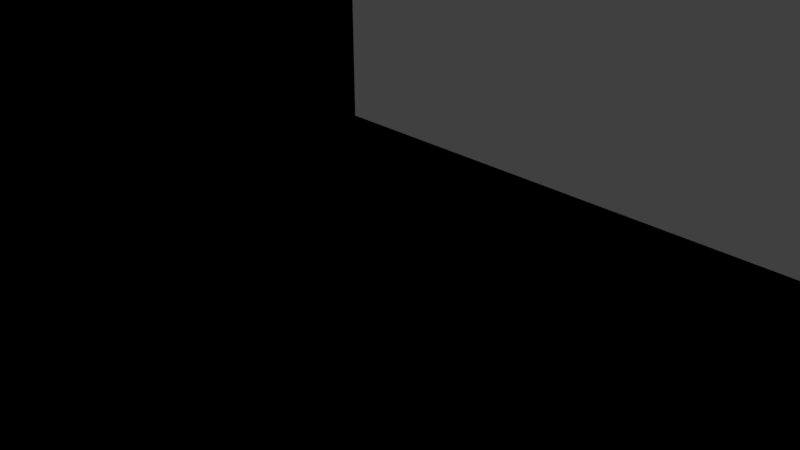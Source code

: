 # Source: AlternativeStagePirate.blend  (saved by Blender 2.79.0; exported with 4.5.12 LTS)
import bpy
from mathutils import Matrix  # noqa: F401  (used for matrix-valued properties, if any)

bpy.ops.wm.read_factory_settings(use_empty=True)
scene = bpy.context.scene
scene.name = 'Scene'

# ---- collections
col_collection_1 = bpy.data.collections.new('Collection 1'); scene.collection.children.link(col_collection_1)

# ---- materials (node trees are filled in below, after node groups)
mat_material_002 = bpy.data.materials.new('Material.002')
mat_material_002.alpha_threshold = 0.0
mat_material_002.use_transparent_shadow = False
mat_material_002.diffuse_color = (1.0, 1.0, 1.0, 1.0)
mat_material_002.roughness = 0.5
mat_material_003 = bpy.data.materials.new('Material.003')
mat_material_003.alpha_threshold = 0.0
mat_material_003.use_transparent_shadow = False
mat_material_003.diffuse_color = (0.0, 0.0, 0.0, 1.0)
mat_material_003.roughness = 0.5

# ---- material node trees

# ---- world
world_world = bpy.data.worlds.new('World'); scene.world = world_world
world_world.color = (0.05088, 0.05088, 0.05088)
world_world.use_sun_shadow = False
world_world.sun_shadow_jitter_overblur = 0.0
world_world.cycles.sampling_method = 'MANUAL'

# ---- cameras
cam_camera = bpy.data.cameras.new('Camera')
cam_camera.clip_end = 100.0
cam_camera.lens = 35.0
cam_camera.sensor_width = 32.0
cam_camera.sensor_height = 18.0
cam_camera.ortho_scale = 7.314
cam_camera.dof.focus_distance = 0.0
cam_camera.dof.aperture_fstop = 128.0

# ---- lights
light_lamp = bpy.data.lights.new('Lamp', 'POINT')
light_lamp.transmission_factor = 0.0
light_lamp.cutoff_distance = 30.0
light_lamp.energy = 100.0
light_lamp.shadow_buffer_clip_start = 1.001
light_lamp.shadow_soft_size = 0.1
light_lamp.shadow_maximum_resolution = 0.006
light_lamp.use_absolute_resolution = True

# ---- meshes
me_cube_003 = bpy.data.meshes.new('Cube.003')
me_cube_003.from_pydata([(9.108, 7.006, 0.8482), (9.108, 12.1, 0.8482), (8.233, 7.006, 0.8482), (8.233, 12.1, 0.8482), (8.233, 7.006, 0.6569), (8.233, 12.1, 0.6569)], [], [(0, 1, 3, 2), (2, 3, 5, 4)])
_uv = me_cube_003.uv_layers.new(name='UVMap')
_uv.uv.foreach_set('vector', [0.5393, 0.4386, 0.5393, 0.5614, 0.4386, 0.5614, 0.4386, 0.4386, 0.5393, 0.5614, 0.5393, 0.4386, 0.5614, 0.4386, 0.5614, 0.5614])
me_cube_003.materials.append(mat_material_002)
me_cube_003.materials.append(mat_material_003)
me_cube_003.use_remesh_preserve_volume = False
me_cube_003.use_remesh_preserve_attributes = False
me_cube_003.use_mirror_vertex_groups = False
me_cube_003.update()
me_cube_001 = bpy.data.meshes.new('Cube.001')
me_cube_001.from_pydata([(8.267, -5.949, -3.075), (8.267, -5.949, -2.765), (8.267, 12.58, -3.075), (8.267, 12.58, -2.765), (0.0, 12.58, -3.075), (0.0, 12.58, -2.765), (0.0, -5.949, -3.075), (0.0, -5.949, -2.765), (7.332, 12.58, -2.765), (7.332, -5.949, -3.075), (7.332, 12.58, -3.075), (7.332, -5.949, -2.765), (7.332, 12.58, 0.6097), (8.267, 12.58, 0.6097), (8.267, -5.949, 0.6097), (7.332, -5.949, 0.6097), (6.821, 9.928, 0.6097), (7.332, 8.231, 0.6097), (6.787, 6.031, 0.6097), (7.332, 4.516, 0.6097), (7.006, 2.755, 0.603), (7.332, 1.191, 0.6097), (7.006, -0.7922, 0.6097), (7.332, -1.471, 0.6097), (6.821, 10.05, -2.765), (7.332, 8.359, -2.765), (6.787, 6.091, -2.765), (7.332, 4.689, -2.765), (7.006, 2.475, -2.758), (7.332, 1.219, -2.765), (7.006, -0.5643, -2.765), (7.332, -1.636, -2.765), (7.006, -2.44, 0.6097), (7.332, -4.134, 0.6097), (7.059, -4.716, 0.6097), (7.006, -2.427, -2.765), (7.332, -4.132, -2.765), (7.059, -5.002, -2.765), (7.332, -5.949, 0.2879), (7.332, 12.58, 0.2879), (8.267, -5.949, 0.2879), (8.267, 12.58, 0.2879), (6.821, 9.959, 0.2879), (7.332, 8.263, 0.2879), (6.787, 6.046, 0.2879), (7.332, 4.559, 0.2879), (7.006, 2.686, 0.2845), (7.332, 1.198, 0.2879), (7.006, -0.7357, 0.2879), (7.332, -1.512, 0.2879), (7.006, -2.437, 0.2879), (7.332, -4.134, 0.2879), (7.059, -4.787, 0.2879), (6.82, -4.731, 0.6089), (7.093, -5.963, 0.6089), (7.093, -5.963, 0.2871), (7.093, 12.57, 0.6089), (6.582, 9.913, 0.6089), (7.093, 8.217, 0.6089), (6.548, 6.017, 0.6089), (7.093, 4.502, 0.6089), (6.767, 2.741, 0.6022), (7.093, 1.177, 0.6089), (6.767, -0.8062, 0.6089), (7.093, -1.485, 0.6089), (7.093, 8.249, 0.2871), (7.093, 4.545, 0.2871), (7.093, 1.184, 0.2871), (7.093, -1.526, 0.2871), (6.767, -2.454, 0.6089), (7.093, -4.148, 0.6089), (6.767, -2.451, 0.2871), (6.82, -4.801, 0.2871), (7.093, 12.57, 0.2871), (6.582, 9.945, 0.2871), (6.548, 6.032, 0.2871), (6.767, 2.672, 0.2837), (6.767, -0.7498, 0.2871), (7.093, -4.148, 0.2871), (8.267, -6.455, 0.6097), (7.332, -6.455, 0.6097), (7.332, -6.455, 0.2879), (8.267, -6.455, 0.2879), (8.267, -5.949, 1.141), (7.332, -5.949, 1.141), (8.267, -6.455, 1.141), (7.332, -6.455, 1.141), (0.0, -6.455, 0.6097), (0.0, -5.949, 0.6097), (0.0, -6.455, 1.141), (0.0, -5.949, 1.141), (6.625, -6.455, 1.141), (5.917, -6.455, 1.141), (5.21, -6.455, 1.141), (4.503, -6.455, 1.141), (3.795, -6.455, 1.141), (3.088, -6.455, 1.141), (3.088, -6.455, 0.6097), (3.795, -6.455, 0.6097), (4.503, -6.455, 0.6097), (5.21, -6.455, 0.6097), (5.917, -6.455, 0.6097), (6.625, -6.455, 0.6097), (6.625, -5.949, 1.141), (5.917, -5.949, 1.141), (5.21, -5.949, 1.141), (4.503, -5.949, 1.141), (3.795, -5.949, 1.141), (3.088, -5.949, 1.141), (3.088, -5.949, 0.6097), (3.795, -5.949, 0.6097), (4.503, -5.949, 0.6097), (5.21, -5.949, 0.6097), (5.917, -5.949, 0.6097), (6.625, -5.949, 0.6097), (8.267, -5.949, 1.437), (7.332, -5.949, 1.437), (8.267, -6.694, 1.437), (7.332, -6.694, 1.437), (6.625, -6.455, 1.437), (5.917, -6.455, 1.437), (5.21, -6.455, 1.437), (4.503, -6.455, 1.437), (3.795, -6.455, 1.437), (3.088, -6.455, 1.437), (6.625, -5.949, 1.437), (5.917, -5.949, 1.437), (5.21, -5.949, 1.437), (4.503, -5.949, 1.437), (3.795, -5.949, 1.437), (3.088, -5.949, 1.437), (8.267, -5.949, 1.691), (7.332, -5.949, 1.691), (8.267, -6.694, 1.691), (7.332, -6.694, 1.691), (0.0, -6.694, 1.437), (0.0, -5.949, 1.437), (0.0, -6.694, 1.691), (0.0, -5.949, 1.691), (2.059, -6.455, 1.141), (1.029, -6.455, 1.141), (2.059, -5.949, 1.141), (1.029, -5.949, 1.141), (1.029, -6.455, 0.6097), (2.059, -6.455, 0.6097), (1.029, -5.949, 0.6097), (2.059, -5.949, 0.6097), (2.059, -6.455, 1.425), (1.029, -6.455, 1.425), (2.059, -5.949, 1.425), (1.029, -5.949, 1.425), (8.267, 6.395, -3.075), (8.267, 6.395, -2.765), (0.0, 6.395, -3.075), (7.332, 6.395, -3.075), (8.267, 6.395, 0.6097), (8.267, 6.395, 0.2879), (16.67, 12.58, 2.995), (16.67, 12.58, 2.673), (16.67, 6.395, 2.995), (16.67, 6.395, 2.673), (14.64, 5.634, 0.6097), (14.64, -5.949, 0.6097), (14.64, -5.949, 0.2879), (14.64, 6.395, 0.2879), (8.267, 12.59, 0.2879), (8.267, 12.59, 0.6097), (14.64, 12.59, 0.2879), (14.64, 12.59, 0.6097), (8.267, 7.006, -3.075), (8.267, 7.006, -2.765), (0.0, 7.006, -3.075), (7.332, 7.006, -3.075), (8.267, 7.006, 0.6097), (8.267, 7.006, 0.2879), (16.67, 7.006, 2.995), (16.67, 7.006, 2.673), (8.267, 12.1, -3.075), (8.267, 12.1, -2.765), (0.0, 12.1, -3.075), (7.332, 12.1, -3.075), (8.267, 12.1, 0.6097), (8.267, 12.1, 0.2879), (16.67, 12.1, 2.995), (16.67, 12.1, 2.673), (9.108, 6.395, 0.5264), (9.948, 6.395, 0.7649), (10.79, 6.395, 1.003), (11.63, 6.395, 1.242), (12.47, 6.395, 1.48), (13.31, 6.395, 1.719), (14.15, 6.395, 1.957), (14.99, 6.395, 2.196), (15.83, 6.395, 2.435), (15.83, 6.395, 2.756), (14.99, 6.395, 2.518), (14.15, 6.395, 2.279), (13.31, 6.395, 2.041), (12.47, 6.395, 1.802), (11.63, 6.395, 1.564), (10.79, 6.395, 1.325), (9.948, 6.395, 1.087), (9.108, 6.395, 0.8482), (9.108, 12.58, 0.5264), (9.948, 12.58, 0.7649), (10.79, 12.58, 1.003), (11.63, 12.58, 1.242), (12.47, 12.58, 1.48), (13.31, 12.58, 1.719), (14.15, 12.58, 1.957), (14.99, 12.58, 2.196), (15.83, 12.58, 2.435), (9.108, 12.58, 0.8482), (9.948, 12.58, 1.087), (10.79, 12.58, 1.325), (11.63, 12.58, 1.564), (12.47, 12.58, 1.802), (13.31, 12.58, 2.041), (14.15, 12.58, 2.279), (14.99, 12.58, 2.518), (15.83, 12.58, 2.756), (9.108, 7.006, 0.8482), (9.948, 7.006, 1.087), (10.79, 7.006, 1.325), (11.63, 7.006, 1.564), (12.47, 7.006, 1.802), (13.31, 7.006, 2.041), (14.15, 7.006, 2.279), (14.99, 7.006, 2.518), (15.83, 7.006, 2.756), (9.108, 7.006, 0.5264), (9.948, 7.006, 0.7649), (10.79, 7.006, 1.003), (11.63, 7.006, 1.242), (12.47, 7.006, 1.48), (13.31, 7.006, 1.719), (14.15, 7.006, 1.957), (14.99, 7.006, 2.196), (15.83, 7.006, 2.435), (9.108, 12.1, 0.8482), (9.948, 12.1, 1.087), (10.79, 12.1, 1.325), (11.63, 12.1, 1.564), (12.47, 12.1, 1.802), (13.31, 12.1, 2.041), (14.15, 12.1, 2.279), (14.99, 12.1, 2.518), (15.83, 12.1, 2.756), (9.108, 12.1, 0.5264), (9.948, 12.1, 0.7649), (10.79, 12.1, 1.003), (11.63, 12.1, 1.242), (12.47, 12.1, 1.48), (13.31, 12.1, 1.719), (14.15, 12.1, 1.957), (14.99, 12.1, 2.196), (15.83, 12.1, 2.435), (16.49, 7.006, 3.777), (16.49, 6.395, 3.777), (15.65, 12.58, 3.538), (16.49, 12.58, 3.777), (15.65, 7.006, 3.538), (16.49, 12.1, 3.777), (15.65, 12.1, 3.538), (15.65, 6.395, 3.538), (14.81, 6.395, 3.3), (13.97, 6.395, 3.061), (13.13, 6.395, 2.823), (12.28, 6.395, 2.584), (11.44, 6.395, 2.346), (10.6, 6.395, 2.107), (9.763, 6.395, 1.869), (8.922, 6.395, 1.63), (8.922, 12.58, 1.63), (9.763, 12.58, 1.869), (10.6, 12.58, 2.107), (11.44, 12.58, 2.346), (12.28, 12.58, 2.584), (13.13, 12.58, 2.823), (13.97, 12.58, 3.061), (14.81, 12.58, 3.3), (8.922, 7.006, 1.63), (9.763, 7.006, 1.869), (10.6, 7.006, 2.107), (11.44, 7.006, 2.346), (12.28, 7.006, 2.584), (13.13, 7.006, 2.823), (13.97, 7.006, 3.061), (14.81, 7.006, 3.3), (8.922, 12.1, 1.63), (9.763, 12.1, 1.869), (10.6, 12.1, 2.107), (11.44, 12.1, 2.346), (12.28, 12.1, 2.584), (13.13, 12.1, 2.823), (13.97, 12.1, 3.061), (14.81, 12.1, 3.3), (9.694, 6.395, 2.159), (8.854, 6.395, 1.92), (8.854, 12.58, 1.92), (9.694, 12.58, 2.159), (8.854, 7.006, 1.92), (9.694, 7.006, 2.159), (8.854, 12.1, 1.92), (9.694, 12.1, 2.159), (16.58, 12.1, 3.803), (16.58, 12.58, 3.803), (16.58, 6.395, 3.803), (16.58, 7.006, 3.803), (16.51, 12.1, 4.093), (16.51, 12.58, 4.093), (16.51, 6.395, 4.093), (16.51, 7.006, 4.093), (8.29, 12.1, 1.451), (8.29, 12.58, 1.451), (8.29, 6.395, 1.451), (8.29, 7.006, 1.451), (8.221, 12.1, 1.741), (8.221, 12.58, 1.741), (8.221, 6.395, 1.741), (8.221, 7.006, 1.741), (9.795, 6.051, 1.962), (8.973, 6.051, 1.736), (9.711, 6.051, 2.099), (8.889, 6.051, 1.872), (16.38, 6.051, 3.932), (16.46, 6.051, 3.796), (8.355, 6.051, 1.566), (8.271, 6.051, 1.702), (11.19, 1.433, 0.807), (10.27, 6.395, 0.2879), (10.27, -5.949, 0.2879), (11.19, -1.748, 0.807), (11.98, 12.59, 0.6097), (11.98, 12.59, 0.2879), (14.64, 5.634, 4.323), (14.64, -5.949, 4.323), (11.19, 1.433, 3.442), (11.19, -1.748, 3.442), (9.647, -5.949, 0.6097), (9.647, 5.634, 0.6097), (9.647, -5.949, 4.323), (9.647, 5.634, 4.323), (8.267, 0.2234, -2.765), (0.0, 0.2234, -3.075), (7.332, 0.2234, -3.075), (8.267, 0.2234, 0.6097), (8.267, 0.2234, 0.2879), (8.267, 0.2234, -3.075), (14.64, -0.1573, 0.6097), (14.64, 0.2234, 0.2879), (10.27, 0.2234, 0.2879), (9.647, -0.1573, 0.6097), (14.64, -0.1573, 4.323), (9.647, -0.1573, 4.323), (9.647, -0.1573, 0.7406), (9.647, -0.1573, 3.774), (9.647, -0.1573, 0.6826), (9.647, 1.703, 0.6826), (9.647, -0.1573, 3.833), (9.647, 1.703, 3.547), (9.647, -1.952, 3.547), (9.647, -1.952, 0.6826), (11.19, -0.1573, 0.807), (9.575, 1.599, 0.8637), (11.19, -0.1573, 3.707), (9.561, 1.618, 3.352), (9.549, -1.984, 3.302), (9.521, -2.032, 0.9923), (8.786, 2.893, 0.6826), (8.786, -3.446, 0.6826), (8.858, 2.59, 0.8637), (8.871, 2.571, 3.352), (8.883, -3.138, 3.302), (8.911, -3.09, 0.9923), (9.647, 5.634, 2.466), (14.64, 5.634, 2.466), (14.64, -5.949, 2.466), (9.647, -5.949, 2.466), (9.647, 1.703, 2.115), (9.647, -1.952, 2.115), (11.19, -0.1573, 2.257), (14.64, -0.1573, 2.466), (9.561, 1.618, 2.265), (9.549, -1.984, 2.315), (11.19, 1.433, 2.124), (11.19, -1.748, 2.124), (8.871, 2.571, 2.265), (8.883, -3.138, 2.315), (9.647, -1.814, 3.498), (9.521, -2.032, 1.868), (8.911, -3.09, 1.868), (8.916, -3.184, 3.302), (9.582, -2.029, 3.302), (9.582, -2.029, 2.315), (8.916, -3.184, 2.315), (9.647, -1.814, 2.119), (9.647, -1.814, 0.7406), (8.786, -3.308, 0.7406), (9.539, -2.057, 1.868), (9.539, -2.057, 0.9923), (8.929, -3.115, 1.868), (8.929, -3.115, 0.9923), (9.575, 1.599, 1.996), (9.647, 1.5, 3.498), (8.858, 2.59, 1.996), (9.563, 1.622, 2.265), (9.563, 1.622, 3.352), (8.873, 2.575, 2.265), (8.873, 2.575, 3.352), (8.786, 2.69, 0.7406), (9.647, 1.5, 0.7406), (9.647, 1.5, 2.119), (8.867, 2.606, 0.8637), (9.584, 1.616, 0.8637), (9.584, 1.616, 1.996), (8.867, 2.606, 1.996), (9.647, 1.703, 0.6826), (9.647, 1.703, 3.547), (9.647, -1.952, 3.547), (9.647, -1.952, 0.6826), (9.575, 1.599, 0.8637), (9.561, 1.618, 3.352), (9.549, -1.984, 3.302), (9.521, -2.032, 0.9923), (8.786, 2.893, 0.6826), (8.799, 2.893, 3.736), (8.786, -3.446, 3.897), (8.786, -3.446, 0.6826), (8.858, 2.59, 0.8637), (8.871, 2.571, 3.352), (8.883, -3.138, 3.302), (8.911, -3.09, 0.9923), (9.647, 1.703, 2.115), (9.647, -1.952, 2.115), (9.561, 1.618, 2.265), (9.549, -1.984, 2.315), (8.786, 2.893, 2.115), (8.786, -3.446, 2.115), (8.871, 2.571, 2.265), (8.883, -3.138, 2.315), (8.763, -3.373, 3.847), (9.647, -1.814, 3.498), (9.521, -2.032, 1.868), (8.911, -3.09, 1.868), (9.647, -1.814, 2.119), (9.647, -1.814, 0.7406), (8.763, -3.373, 2.119), (8.763, -3.373, 0.7406), (9.575, 1.599, 1.996), (9.647, 1.5, 3.498), (8.858, 2.59, 1.996), (8.769, 2.757, 3.687), (8.756, 2.757, 0.7406), (9.647, 1.5, 0.7406), (9.647, 1.5, 2.119), (8.756, 2.757, 2.119), (8.163, 7.006, 1.049), (8.163, 6.395, 1.049), (9.004, 6.395, 1.287), (8.163, 12.58, 1.049), (8.163, 12.1, 1.049), (15.73, 6.395, 3.196), (14.89, 6.395, 2.957), (14.05, 6.395, 2.719), (13.21, 6.395, 2.48), (12.37, 6.395, 2.242), (11.53, 6.395, 2.003), (10.68, 6.395, 1.764), (9.844, 6.395, 1.526), (9.004, 12.58, 1.287), (9.844, 12.58, 1.526), (10.68, 12.58, 1.764), (11.53, 12.58, 2.003), (12.37, 12.58, 2.242), (13.21, 12.58, 2.48), (14.05, 12.58, 2.719), (14.89, 12.58, 2.957), (15.73, 12.58, 3.196), (9.004, 7.006, 1.287), (9.844, 7.006, 1.526), (10.68, 7.006, 1.764), (11.53, 7.006, 2.003), (12.37, 7.006, 2.242), (13.21, 7.006, 2.48), (14.05, 7.006, 2.719), (14.89, 7.006, 2.957), (15.73, 7.006, 3.196), (9.004, 12.1, 1.287), (9.844, 12.1, 1.526), (10.68, 12.1, 1.764), (11.53, 12.1, 2.003), (12.37, 12.1, 2.242), (13.21, 12.1, 2.48), (14.05, 12.1, 2.719), (14.89, 12.1, 2.957), (15.73, 12.1, 3.196), (8.78, 2.719, 2.15), (8.819, 2.656, 2.199), (8.815, 2.66, 2.048), (8.777, 2.722, 2.093), (8.82, 2.667, 2.119), (8.779, 2.724, 2.119), (8.819, 2.655, 2.222), (8.783, 2.714, 2.226), (8.814, 2.662, 2.005), (8.774, 2.727, 2.004), (8.734, 2.646, 2.15), (8.773, 2.583, 2.199), (8.769, 2.587, 2.048), (8.732, 2.649, 2.093), (8.774, 2.595, 2.12), (8.734, 2.651, 2.12), (8.774, 2.582, 2.222), (8.737, 2.642, 2.226), (8.768, 2.589, 2.005), (8.729, 2.655, 2.004), (8.845, -3.229, 2.119), (8.794, -3.318, 2.119), (8.792, -3.318, 2.07), (8.841, -3.225, 1.988), (8.841, -3.221, 2.246), (8.794, -3.313, 2.169), (8.84, -3.226, 1.942), (8.789, -3.323, 1.943), (8.841, -3.221, 2.29), (8.797, -3.307, 2.291), (8.809, -3.182, 2.119), (8.758, -3.271, 2.119), (8.756, -3.271, 2.07), (8.804, -3.178, 1.988), (8.805, -3.174, 2.245), (8.758, -3.266, 2.169), (8.804, -3.179, 1.942), (8.753, -3.276, 1.942), (8.805, -3.174, 2.29), (8.761, -3.26, 2.291), (9.216, 2.298, 0.6826), (9.216, -2.699, 0.6826), (9.216, 2.298, 2.115), (9.216, 2.095, 3.352), (9.378, 1.879, 3.469), (9.024, 2.378, 3.604), (9.215, 2.098, 3.375), (9.201, 2.129, 3.524), (9.038, 2.543, 3.654), (9.394, 2.052, 3.517), (9.216, 2.298, 3.421), (9.216, 2.298, 3.573), (9.216, -2.699, 2.115), (9.216, -2.561, 3.302), (9.009, -2.94, 3.688), (9.402, -2.247, 3.524), (9.214, -2.568, 3.366), (9.205, -2.594, 3.61), (9.414, -2.355, 3.571), (9.018, -3.042, 3.739), (9.216, -2.699, 3.413), (9.216, -2.699, 3.66)], [], [(10, 8, 3, 2), (348, 343, 1, 0), (345, 348, 0, 9), (8, 5, 7, 11, 37, 36, 35, 31, 30, 29, 28, 27, 26, 25, 24), (9, 11, 7, 6), (0, 1, 11, 9), (34, 33, 70, 53), (344, 345, 9, 6), (4, 5, 8, 10), (13, 12, 16, 17, 18, 19, 20, 21, 22, 23, 32, 33, 34, 15, 14, 346, 155, 173, 181), (40, 14, 79, 82), (41, 39, 12, 13), (194, 193, 160, 159), (42, 24, 25, 43), (43, 25, 26, 44), (44, 26, 27, 45), (45, 27, 28, 46), (46, 28, 29, 47), (47, 29, 30, 48), (48, 30, 31, 49), (49, 31, 35, 50), (50, 35, 36, 51), (51, 36, 37, 52), (52, 37, 11, 38), (52, 38, 55, 72), (38, 15, 54, 55), (45, 46, 76, 66), (19, 18, 59, 60), (33, 32, 69, 70), (39, 42, 74, 73), (15, 34, 53, 54), (46, 47, 67, 76), (18, 17, 58, 59), (32, 23, 64, 69), (47, 48, 77, 67), (178, 3, 41, 182), (3, 8, 39, 41), (11, 1, 40, 38), (8, 24, 42, 39), (73, 74, 57, 56), (53, 72, 55, 54), (70, 78, 72, 53), (69, 71, 78, 70), (64, 68, 71, 69), (63, 77, 68, 64), (62, 67, 77, 63), (61, 76, 67, 62), (60, 66, 76, 61), (59, 75, 66, 60), (58, 65, 75, 59), (57, 74, 65, 58), (20, 19, 60, 61), (44, 45, 66, 75), (12, 39, 73, 56), (51, 52, 72, 78), (21, 20, 61, 62), (43, 44, 75, 65), (50, 51, 78, 71), (22, 21, 62, 63), (42, 43, 65, 74), (49, 50, 71, 68), (23, 22, 63, 64), (16, 12, 56, 57), (48, 49, 68, 77), (17, 16, 57, 58), (81, 82, 79, 80), (15, 38, 81, 80), (79, 14, 83, 85), (38, 40, 82, 81), (96, 95, 123, 124), (14, 15, 84, 83), (80, 79, 85, 86), (143, 140, 89, 87), (88, 87, 89, 90), (140, 142, 90, 89), (145, 143, 87, 88), (142, 145, 88, 90), (84, 15, 114, 103), (103, 114, 113, 104), (104, 113, 112, 105), (105, 112, 111, 106), (106, 111, 110, 107), (107, 110, 109, 108), (15, 80, 102, 114), (114, 102, 101, 113), (113, 101, 100, 112), (112, 100, 99, 111), (111, 99, 98, 110), (110, 98, 97, 109), (86, 84, 103, 91), (108, 96, 124, 130), (92, 104, 105, 93), (94, 93, 121, 122), (94, 106, 107, 95), (95, 107, 129, 123), (80, 86, 91, 102), (102, 91, 92, 101), (101, 92, 93, 100), (100, 93, 94, 99), (99, 94, 95, 98), (98, 95, 96, 97), (117, 115, 131, 133), (119, 125, 126, 120), (121, 127, 128, 122), (123, 129, 130, 124), (103, 104, 126, 125), (83, 84, 116, 115), (91, 103, 125, 119), (86, 85, 117, 118), (104, 92, 120, 126), (105, 106, 128, 127), (85, 83, 115, 117), (92, 91, 119, 120), (93, 105, 127, 121), (84, 86, 118, 116), (106, 94, 122, 128), (107, 108, 130, 129), (131, 132, 134, 133), (115, 116, 132, 131), (134, 132, 138, 137), (118, 117, 133, 134), (136, 135, 137, 138), (132, 116, 136, 138), (116, 118, 135, 136), (118, 134, 137, 135), (108, 109, 146, 141), (141, 146, 145, 142), (109, 97, 144, 146), (146, 144, 143, 145), (96, 108, 141, 139), (141, 142, 150, 149), (97, 96, 139, 144), (144, 139, 140, 143), (147, 149, 150, 148), (140, 139, 147, 148), (139, 141, 149, 147), (142, 140, 148, 150), (343, 152, 156, 347), (156, 155, 166, 165), (171, 172, 154, 153), (172, 169, 151, 154), (169, 170, 152, 151), (184, 158, 157, 183), (256, 211, 158, 184), (211, 220, 157, 158), (214, 241, 291, 275), (350, 164, 161, 349), (339, 331, 163, 162), (376, 375, 342, 335), (351, 330, 164, 350), (334, 333, 168, 167), (340, 161, 168, 333), (330, 156, 165, 334), (161, 164, 167, 168), (247, 229, 175, 183), (193, 238, 176, 160), (160, 176, 175, 159), (177, 178, 170, 169), (180, 177, 169, 172), (179, 180, 172, 171), (152, 170, 174, 156), (4, 10, 180, 179), (10, 2, 177, 180), (2, 3, 178, 177), (201, 222, 282, 271), (238, 256, 184, 176), (176, 184, 183, 175), (170, 178, 182, 174), (174, 182, 248, 230), (230, 248, 249, 231), (231, 249, 250, 232), (232, 250, 251, 233), (233, 251, 252, 234), (234, 252, 253, 235), (235, 253, 254, 236), (236, 254, 255, 237), (237, 255, 256, 238), (241, 214, 472, 490), (200, 199, 269, 270), (13, 181, 461, 460), (240, 213, 274, 290), (240, 241, 490, 489), (239, 240, 290, 289), (214, 213, 471, 472), (213, 212, 273, 274), (227, 226, 484, 485), (156, 174, 230, 185), (185, 230, 231, 186), (186, 231, 232, 187), (187, 232, 233, 188), (188, 233, 234, 189), (189, 234, 235, 190), (190, 235, 236, 191), (191, 236, 237, 192), (192, 237, 238, 193), (181, 173, 221, 239), (239, 221, 222, 240), (240, 222, 223, 241), (241, 223, 224, 242), (242, 224, 225, 243), (243, 225, 226, 244), (244, 226, 227, 245), (245, 227, 228, 246), (246, 228, 229, 247), (222, 201, 469, 480), (226, 225, 285, 286), (213, 240, 489, 471), (221, 202, 272, 281), (202, 221, 479, 459), (159, 175, 257, 258), (199, 198, 466, 467), (212, 239, 289, 273), (239, 212, 470, 488), (41, 13, 212, 203), (203, 212, 213, 204), (204, 213, 214, 205), (205, 214, 215, 206), (206, 215, 216, 207), (207, 216, 217, 208), (208, 217, 218, 209), (209, 218, 219, 210), (210, 219, 220, 211), (182, 41, 203, 248), (248, 203, 204, 249), (249, 204, 205, 250), (250, 205, 206, 251), (251, 206, 207, 252), (252, 207, 208, 253), (253, 208, 209, 254), (254, 209, 210, 255), (255, 210, 211, 256), (155, 156, 185, 202), (202, 185, 186, 201), (201, 186, 187, 200), (200, 187, 188, 199), (199, 188, 189, 198), (198, 189, 190, 197), (197, 190, 191, 196), (196, 191, 192, 195), (195, 192, 193, 194), (261, 264, 258, 257), (259, 263, 262, 260), (282, 281, 301, 302), (275, 291, 292, 276), (277, 293, 294, 278), (279, 295, 296, 280), (289, 290, 304, 303), (283, 270, 269, 284), (285, 268, 267, 286), (287, 266, 265, 288), (223, 200, 270, 283), (228, 227, 287, 288), (215, 214, 275, 276), (241, 242, 292, 291), (242, 215, 276, 292), (202, 201, 271, 272), (199, 224, 284, 269), (183, 157, 260, 262), (216, 243, 293, 277), (225, 198, 268, 285), (175, 229, 261, 257), (217, 216, 277, 278), (243, 244, 294, 293), (244, 217, 278, 294), (197, 226, 286, 267), (218, 245, 295, 279), (157, 220, 259, 260), (227, 196, 266, 287), (219, 218, 279, 280), (245, 246, 296, 295), (246, 219, 280, 296), (195, 228, 288, 265), (220, 247, 263, 259), (229, 194, 264, 261), (194, 159, 258, 264), (247, 183, 262, 263), (222, 221, 281, 282), (196, 195, 265, 266), (224, 223, 283, 284), (198, 197, 267, 268), (299, 303, 304, 300), (301, 298, 297, 302), (282, 302, 312, 308), (298, 319, 328, 324), (274, 273, 299, 300), (303, 299, 318, 317), (297, 298, 324, 323), (271, 307, 326, 321), (305, 306, 310, 309), (307, 308, 312, 311), (290, 274, 306, 305), (271, 282, 308, 307), (302, 297, 311, 312), (300, 304, 309, 310), (274, 300, 310, 306), (304, 290, 305, 309), (314, 313, 317, 318), (316, 315, 319, 320), (289, 303, 317, 313), (299, 273, 314, 318), (301, 281, 316, 320), (273, 289, 313, 314), (281, 272, 315, 316), (298, 301, 320, 319), (323, 321, 326, 325), (322, 324, 328, 327), (322, 321, 323, 324), (311, 297, 323, 325), (307, 311, 325, 326), (315, 272, 322, 327), (319, 315, 327, 328), (272, 271, 321, 322), (164, 330, 334, 167), (155, 340, 333, 166), (165, 166, 333, 334), (347, 156, 330, 351), (346, 14, 339, 352), (14, 40, 331, 339), (354, 341, 336, 353), (382, 376, 335, 353), (378, 377, 336, 341), (381, 386, 338, 365), (357, 358, 340, 352), (359, 361, 341, 354), (379, 360, 342, 375), (380, 362, 339, 378), (360, 359, 354, 342), (362, 357, 352, 339), (385, 381, 365, 337), (377, 382, 353, 336), (342, 354, 353, 335), (155, 346, 352, 340), (40, 347, 351, 331), (331, 351, 350, 163), (163, 350, 349, 162), (1, 343, 347, 40), (153, 154, 345, 344), (154, 151, 348, 345), (151, 152, 343, 348), (355, 411, 358, 357), (404, 356, 359, 360), (397, 362, 370, 398), (372, 387, 408, 409), (397, 355, 357, 362), (356, 389, 361, 359), (363, 329, 411, 355), (337, 365, 356, 404), (385, 337, 404, 412), (386, 332, 397, 396), (332, 363, 355, 397), (365, 338, 389, 356), (358, 411, 410, 369), (368, 374, 402, 400), (373, 367, 393, 392), (338, 386, 396, 389), (329, 385, 412, 411), (403, 405, 416, 415), (162, 349, 382, 377), (329, 363, 381, 385), (361, 380, 378, 341), (358, 379, 375, 340), (363, 332, 386, 381), (339, 162, 377, 378), (349, 161, 376, 382), (161, 340, 375, 376), (393, 394, 395, 392), (384, 388, 395, 394), (367, 384, 394, 393), (388, 373, 392, 395), (399, 400, 402, 401), (390, 368, 400, 399), (391, 390, 399, 401), (374, 391, 401, 402), (406, 407, 409, 408), (366, 372, 409, 407), (383, 366, 407, 406), (387, 383, 406, 408), (414, 415, 416, 413), (364, 403, 415, 414), (405, 371, 413, 416), (371, 364, 414, 413), (456, 452, 426, 437), (447, 448, 428, 438), (539, 537, 425, 437), (434, 419, 555, 557, 549), (418, 433, 539, 547, 546), (538, 549, 438, 428), (550, 431, 441, 551, 553), (441, 447, 438, 427), (453, 456, 437, 425), (556, 551, 441, 427), (436, 423, 442, 445), (431, 440, 521, 525, 526, 522, 447, 441), (440, 436, 445, 517, 521), (424, 443, 445, 446), (444, 432, 448, 447, 519, 524, 523, 520), (432, 424, 446, 448), (443, 444, 520, 517, 445), (422, 435, 455, 450), (439, 430, 452, 456, 497, 504, 503, 498), (542, 545, 426, 452), (435, 439, 498, 501, 455), (421, 429, 453, 454), (449, 421, 454, 455), (429, 451, 499, 505, 506, 500, 456, 453), (451, 449, 455, 501, 499), (460, 461, 488, 470), (471, 489, 490, 472), (473, 491, 492, 474), (475, 493, 494, 476), (477, 495, 496, 478), (457, 458, 459, 479), (480, 469, 468, 481), (482, 467, 466, 483), (484, 465, 464, 485), (486, 463, 462, 487), (201, 200, 468, 469), (200, 223, 481, 468), (215, 242, 491, 473), (224, 199, 467, 482), (229, 228, 486, 487), (216, 215, 473, 474), (242, 243, 492, 491), (243, 216, 474, 492), (155, 202, 459, 458), (198, 225, 483, 466), (217, 244, 493, 475), (226, 197, 465, 484), (173, 155, 458, 457), (218, 217, 475, 476), (244, 245, 494, 493), (245, 218, 476, 494), (196, 227, 485, 464), (219, 246, 495, 477), (228, 195, 463, 486), (220, 219, 477, 478), (246, 247, 496, 495), (247, 220, 478, 496), (194, 229, 487, 462), (221, 173, 457, 479), (195, 194, 462, 463), (223, 222, 480, 481), (197, 196, 464, 465), (225, 224, 482, 483), (212, 13, 460, 470), (181, 239, 488, 461), (509, 511, 512, 510), (503, 504, 514, 513), (500, 502, 456), (500, 506, 516, 510), (497, 502, 512, 507), (498, 503, 513, 508), (502, 497, 456), (508, 513, 514, 507), (510, 516, 515, 509), (511, 508, 507, 512), (499, 501, 511, 509), (506, 505, 515, 516), (504, 497, 507, 514), (502, 500, 510, 512), (501, 498, 508, 511), (505, 499, 509, 515), (530, 533, 534, 529), (524, 519, 529, 534), (526, 525, 535, 536), (518, 522, 532, 528), (522, 518, 447), (520, 523, 533, 530), (518, 519, 447), (532, 536, 535, 531), (531, 527, 528, 532), (527, 530, 529, 528), (517, 520, 530, 527), (522, 526, 536, 532), (523, 524, 534, 533), (519, 518, 528, 529), (521, 517, 527, 531), (525, 521, 531, 535), (450, 418, 546, 541), (545, 547, 539, 437, 426), (540, 422, 450, 541, 543), (433, 417, 537, 539), (541, 544, 543), (544, 542, 543), (545, 548, 547), (548, 546, 547), (545, 542, 544, 548), (548, 544, 541, 546), (430, 540, 543, 542, 452), (420, 434, 549, 538), (423, 550, 553, 552, 442), (549, 557, 556, 427, 438), (551, 554, 553), (554, 552, 553), (555, 558, 557), (558, 556, 557), (551, 556, 558, 554), (554, 558, 555, 552), (419, 442, 552, 555)])
me_cube_001.polygons.foreach_set('material_index', [0, 0, 0, 1, 0, 0, 0, 0, 0, 0, 0, 0, 0, 1, 1, 1, 1, 1, 1, 1, 1, 1, 1, 1, 0, 0, 0, 0, 0, 0, 0, 0, 0, 0, 0, 1, 1, 1, 1, 0, 0, 0, 0, 0, 0, 0, 0, 0, 0, 0, 0, 0, 0, 0, 0, 0, 0, 0, 0, 0, 0, 0, 0, 0, 0, 0, 0, 0, 0, 0, 0, 0, 0, 0, 0, 0, 0, 0, 0, 0, 0, 0, 0, 0, 0, 0, 0, 0, 0, 0, 0, 0, 0, 0, 0, 0, 0, 0, 0, 0, 0, 0, 0, 0, 0, 0, 0, 0, 0, 0, 0, 0, 0, 0, 0, 0, 0, 0, 0, 0, 0, 0, 0, 0, 0, 0, 0, 0, 0, 0, 0, 0, 0, 0, 0, 0, 0, 1, 0, 0, 0, 0, 0, 0, 0, 0, 0, 0, 0, 0, 0, 0, 0, 0, 0, 0, 0, 0, 0, 0, 1, 0, 0, 0, 0, 0, 0, 1, 0, 0, 0, 0, 0, 0, 0, 0, 0, 0, 0, 0, 0, 0, 0, 0, 0, 0, 0, 0, 0, 0, 0, 0, 0, 0, 0, 0, 0, 0, 0, 0, 0, 0, 0, 0, 0, 0, 0, 0, 0, 0, 0, 0, 0, 0, 0, 0, 0, 0, 0, 0, 0, 0, 0, 0, 0, 0, 0, 0, 0, 0, 0, 0, 0, 0, 0, 0, 0, 0, 0, 0, 0, 0, 0, 0, 0, 0, 0, 0, 0, 0, 0, 0, 0, 0, 0, 0, 0, 0, 0, 0, 0, 0, 0, 0, 0, 0, 0, 0, 0, 0, 0, 0, 0, 0, 0, 0, 0, 0, 0, 0, 0, 0, 0, 0, 0, 0, 0, 0, 0, 0, 0, 0, 0, 0, 0, 0, 0, 0, 0, 0, 0, 0, 0, 0, 0, 0, 0, 0, 0, 0, 0, 0, 0, 0, 0, 0, 0, 0, 0, 0, 0, 1, 0, 0, 0, 0, 0, 0, 1, 0, 0, 0, 0, 0, 0, 1, 0, 0, 0, 0, 0, 0, 0, 0, 0, 1, 1, 1, 1, 1, 1, 0, 0, 0, 1, 1, 0, 0, 1, 0, 0, 1, 0, 0, 0, 0, 0, 0, 0, 0, 0, 0, 0, 0, 0, 0, 0, 0, 0, 0, 0, 0, 0, 0, 0, 0, 0, 0, 0, 0, 0, 0, 0, 0, 0, 0, 0, 0, 0, 0, 0, 0, 0, 0, 0, 0, 0, 0, 0, 0, 0, 0, 0, 0, 0, 0, 0, 0, 0, 0, 0, 0, 0, 0, 0, 0, 0, 0, 0, 0, 0, 0, 0, 0, 0, 0, 0, 0, 0, 0, 0, 0, 0, 0, 0, 0, 0, 0, 0, 0, 0, 0, 0, 0, 0, 0, 0, 0, 0, 0, 0, 0, 0, 0, 0, 0, 0, 0, 0, 0, 0, 0, 0, 0, 0, 0, 0, 0, 0, 0, 0, 0, 0, 0, 0, 0, 0, 0, 0, 0, 0, 0, 0, 0, 0, 0, 0, 0, 0])
_uv = me_cube_001.uv_layers.new(name='UVMap')
_uv.uv.foreach_set('vector', [0.0, 0.0, 0.0, 0.0, 0.0, 0.0, 0.0, 0.0, 0.0, 0.0, 0.0, 0.0, 0.0, 0.0, 0.0, 0.0, 0.0, 0.0, 0.0, 0.0, 0.0, 0.0, 0.0, 0.0, 0.0, 0.0, 0.0, 0.0, 0.0, 0.0, 0.0, 0.0, 0.0, 0.0, 0.0, 0.0, 0.0, 0.0, 0.0, 0.0, 0.0, 0.0, 0.0, 0.0, 0.0, 0.0, 0.0, 0.0, 0.0, 0.0, 0.0, 0.0, 0.0, 0.0, 0.3469, 0.8869, 0.2632, 0.8869, 0.2632, 2.929e-09, 0.3469, 0.0, 0.3469, 1.0, 0.2632, 1.0, 0.2632, 0.8869, 0.3469, 0.8869, 0.06319, 0.06717, 0.0969, 0.09855, 0.06738, 0.09779, 0.03367, 0.06642, 0.0, 0.0, 0.0, 0.0, 0.0, 0.0, 0.0, 0.0, 0.0, 0.0, 0.0, 0.0, 0.0, 0.0, 0.0, 0.0, 0.2125, 0.9996, 0.0969, 0.9996, 0.03377, 0.8565, 0.0969, 0.7651, 0.02952, 0.6465, 0.0969, 0.5648, 0.05662, 0.4699, 0.0969, 0.3856, 0.05662, 0.2787, 0.0969, 0.2421, 0.05662, 0.1899, 0.0969, 0.09855, 0.06319, 0.06717, 0.0969, 0.0007569, 0.2125, 0.0007569, 0.2125, 0.3334, 0.2125, 0.6661, 0.2125, 0.6991, 0.2125, 0.9736, 1.0, 0.0, 1.0, 0.03893, 0.8636, 0.03893, 0.8636, 3.244e-08, 0.0, 0.0, 0.0, 0.0, 0.0, 0.0, 0.0, 0.0, 0.0, 0.0, 0.0, 0.0, 0.0, 0.0, 0.0, 0.0, 0.0, 0.0, 0.0, 0.0, 0.0, 0.0, 0.0, 0.0, 0.0, 0.0, 0.0, 0.0, 0.0, 0.0, 0.0, 0.0, 0.0, 0.0, 0.0, 0.0, 0.0, 0.0, 0.0, 0.0, 0.0, 0.0, 0.0, 0.0, 0.0, 0.0, 0.0, 0.0, 0.0, 0.0, 0.0, 0.0, 0.0, 0.0, 0.0, 0.0, 0.0, 0.0, 0.0, 0.0, 0.0, 0.0, 0.0, 0.0, 0.0, 0.0, 0.0, 0.0, 0.0, 0.0, 0.0, 0.0, 0.0, 0.0, 0.0, 0.0, 0.0, 0.0, 0.0, 0.0, 0.0, 0.0, 0.0, 0.0, 0.0, 0.0, 0.0, 0.0, 0.0, 0.0, 0.0, 0.0, 0.0, 0.0, 0.0, 0.0, 0.0, 0.0, 0.0, 0.0, 0.0, 0.0, 0.0, 0.0, 0.0, 0.0, 0.0, 0.0, 0.0, 0.0, 0.0, 0.0, 0.7992, 0.2421, 0.7992, 0.2032, 0.8636, 0.2033, 0.8636, 0.2422, 0.0, 0.0, 0.0, 0.0, 0.0, 0.0, 0.0, 0.0, 0.0969, 0.5648, 0.02952, 0.6465, 0.0, 0.6457, 0.06738, 0.5641, 0.0969, 0.09855, 0.05662, 0.1899, 0.0271, 0.1891, 0.06738, 0.09779, 0.0, 0.0, 0.0, 0.0, 0.0, 0.0, 0.0, 0.0, 0.0969, 0.0007569, 0.06319, 0.06717, 0.03367, 0.06642, 0.06738, 0.0, 0.0, 0.0, 0.0, 0.0, 0.0, 0.0, 0.0, 0.0, 0.02952, 0.6465, 0.0969, 0.7651, 0.06738, 0.7643, 0.0, 0.6457, 0.05662, 0.1899, 0.0969, 0.2421, 0.06738, 0.2414, 0.0271, 0.1891, 0.0, 0.0, 0.0, 0.0, 0.0, 0.0, 0.0, 0.0, 0.0, 0.0, 0.0, 0.0, 0.0, 0.0, 0.0, 0.0, 0.0, 0.0, 0.0, 0.0, 0.0, 0.0, 0.0, 0.0, 0.2632, 0.8869, 0.2632, 1.0, 1.605e-08, 1.0, 0.0, 0.8869, 0.0, 0.0, 0.0, 0.0, 0.0, 0.0, 0.0, 0.0, 0.00325, 1.0, 0.01039, 0.8578, 0.9984, 0.8561, 0.9912, 1.0, 1.0, 0.06615, 0.01207, 0.06234, 0.009058, 0.0, 0.997, 3.424e-06, 0.9964, 0.09791, 0.00849, 0.09794, 0.01207, 0.06234, 1.0, 0.06615, 0.9999, 0.189, 0.01199, 0.1891, 0.00849, 0.09794, 0.9964, 0.09791, 0.9956, 0.2416, 0.007669, 0.2394, 0.01199, 0.1891, 0.9999, 0.189, 0.9994, 0.2779, 0.01146, 0.2809, 0.007669, 0.2394, 0.9956, 0.2416, 0.9948, 0.3853, 0.006818, 0.3857, 0.01146, 0.2809, 0.9994, 0.2779, 0.9777, 0.4693, 0.0, 0.4656, 0.006818, 0.3857, 0.9948, 0.3853, 0.9937, 0.5647, 0.005764, 0.5671, 0.0, 0.4656, 0.9777, 0.4693, 1.0, 0.6458, 0.01205, 0.6466, 0.005764, 0.5671, 0.9937, 0.5647, 0.9926, 0.7653, 0.004603, 0.767, 0.01205, 0.6466, 1.0, 0.6458, 0.9984, 0.8561, 0.01039, 0.8578, 0.004603, 0.767, 0.9926, 0.7653, 0.05662, 0.4699, 0.0969, 0.5648, 0.06738, 0.5641, 0.0271, 0.4692, 0.0, 0.0, 0.0, 0.0, 0.0, 0.0, 0.0, 0.0, 0.0, 0.0, 0.0, 0.0, 0.0, 0.0, 0.0, 0.0, 0.0, 0.0, 0.0, 0.0, 0.0, 0.0, 0.0, 0.0, 0.0969, 0.3856, 0.05662, 0.4699, 0.0271, 0.4692, 0.06738, 0.3848, 0.0, 0.0, 0.0, 0.0, 0.0, 0.0, 0.0, 0.0, 0.0, 0.0, 0.0, 0.0, 0.0, 0.0, 0.0, 0.0, 0.05662, 0.2787, 0.0969, 0.3856, 0.06738, 0.3848, 0.0271, 0.2779, 0.0, 0.0, 0.0, 0.0, 0.0, 0.0, 0.0, 0.0, 0.0, 0.0, 0.0, 0.0, 0.0, 0.0, 0.0, 0.0, 0.0969, 0.2421, 0.05662, 0.2787, 0.0271, 0.2779, 0.06738, 0.2414, 0.03377, 0.8565, 0.0969, 0.9996, 0.06738, 0.9988, 0.004251, 0.8558, 0.0, 0.0, 0.0, 0.0, 0.0, 0.0, 0.0, 0.0, 0.0969, 0.7651, 0.03377, 0.8565, 0.004251, 0.8558, 0.06738, 0.7643, 0.6562, 0.8869, 0.6562, 1.0, 0.5695, 1.0, 0.5695, 0.8869, 0.0, 0.0, 0.0, 0.0, 0.0, 0.0, 0.0, 0.0, 0.8636, 0.03893, 1.0, 0.03893, 1.0, 0.1031, 0.8636, 0.1031, 0.0, 0.0, 0.0, 0.0, 0.0, 0.0, 0.0, 0.0, 0.4266, 0.3735, 0.4266, 0.4591, 0.3469, 0.4591, 0.3469, 0.3735, 0.7992, 0.0, 0.7992, 0.1131, 0.6562, 0.1131, 0.6562, 0.0, 0.5695, 0.8869, 0.5695, 1.0, 0.4266, 1.0, 0.4266, 0.8869, 0.5695, 0.1245, 0.4266, 0.1245, 0.4266, 0.0, 0.5695, 2.591e-08, 0.9356, 0.2032, 0.7992, 0.2032, 0.7992, 0.1389, 0.9356, 0.1389, 0.0, 0.0, 0.0, 0.0, 0.0, 0.0, 0.0, 0.0, 0.0, 0.0, 0.0, 0.0, 0.0, 0.0, 0.0, 0.0, 0.6562, 0.8755, 0.7992, 0.8755, 0.7992, 1.0, 0.6562, 1.0, 0.6562, 0.1131, 0.7992, 0.1131, 0.7992, 0.1987, 0.6562, 0.1987, 0.6562, 0.1987, 0.7992, 0.1987, 0.7992, 0.2842, 0.6562, 0.2842, 0.6562, 0.2842, 0.7992, 0.2842, 0.7992, 0.3698, 0.6562, 0.3698, 0.6562, 0.3698, 0.7992, 0.3698, 0.7992, 0.4554, 0.6562, 0.4554, 0.6562, 0.4554, 0.7992, 0.4554, 0.7992, 0.5409, 0.6562, 0.5409, 0.6562, 0.5409, 0.7992, 0.5409, 0.7992, 0.6265, 0.6562, 0.6265, 0.0, 0.0, 0.0, 0.0, 0.0, 0.0, 0.0, 0.0, 0.0, 0.0, 0.0, 0.0, 0.0, 0.0, 0.0, 0.0, 0.0, 0.0, 0.0, 0.0, 0.0, 0.0, 0.0, 0.0, 0.0, 0.0, 0.0, 0.0, 0.0, 0.0, 0.0, 0.0, 0.0, 0.0, 0.0, 0.0, 0.0, 0.0, 0.0, 0.0, 0.0, 0.0, 0.0, 0.0, 0.0, 0.0, 0.0, 0.0, 0.0, 0.0, 0.0, 0.0, 0.0, 0.0, 0.0, 0.0, 0.0, 0.0, 0.0, 0.0, 0.0, 0.0, 0.0, 0.0, 0.0, 0.0, 0.0, 0.0, 0.0, 0.0, 0.0, 0.0, 0.4266, 0.5446, 0.4266, 0.6302, 0.3469, 0.6302, 0.3469, 0.5446, 0.0, 0.0, 0.0, 0.0, 0.0, 0.0, 0.0, 0.0, 0.0, 0.0, 0.0, 0.0, 0.0, 0.0, 0.0, 0.0, 0.5695, 0.8869, 0.4266, 0.8869, 0.4266, 0.8013, 0.5695, 0.8013, 0.5695, 0.8013, 0.4266, 0.8013, 0.4266, 0.7158, 0.5695, 0.7158, 0.5695, 0.7158, 0.4266, 0.7158, 0.4266, 0.6302, 0.5695, 0.6302, 0.5695, 0.6302, 0.4266, 0.6302, 0.4266, 0.5446, 0.5695, 0.5446, 0.5695, 0.5446, 0.4266, 0.5446, 0.4266, 0.4591, 0.5695, 0.4591, 0.5695, 0.4591, 0.4266, 0.4591, 0.4266, 0.3735, 0.5695, 0.3735, 0.0, 0.0, 0.0, 0.0, 0.0, 0.0, 0.0, 0.0, 0.0, 0.0, 0.0, 0.0, 0.0, 0.0, 0.0, 0.0, 0.0, 0.0, 0.0, 0.0, 0.0, 0.0, 0.0, 0.0, 0.0, 0.0, 0.0, 0.0, 0.0, 0.0, 0.0, 0.0, 0.0, 0.0, 0.0, 0.0, 0.0, 0.0, 0.0, 0.0, 0.0, 0.0, 0.0, 0.0, 0.0, 0.0, 0.0, 0.0, 0.0, 0.0, 0.0, 0.0, 0.0, 0.0, 0.0, 0.0, 0.4266, 0.8869, 0.4266, 1.0, 0.3469, 0.9999, 0.3469, 0.8868, 0.0, 0.0, 0.0, 0.0, 0.0, 0.0, 0.0, 0.0, 0.0, 0.0, 0.0, 0.0, 0.0, 0.0, 0.0, 0.0, 0.8636, 0.1031, 1.0, 0.1031, 1.0, 0.1389, 0.7992, 0.1389, 0.4266, 0.7158, 0.4266, 0.8013, 0.3469, 0.8013, 0.3469, 0.7158, 0.0, 0.0, 0.0, 0.0, 0.0, 0.0, 0.0, 0.0, 0.0, 0.0, 0.0, 0.0, 0.0, 0.0, 0.0, 0.0, 0.0, 0.0, 0.0, 0.0, 0.0, 0.0, 0.0, 0.0, 0.0, 0.0, 0.0, 0.0, 0.0, 0.0, 0.0, 0.0, 0.0, 0.0, 0.0, 0.0, 0.0, 0.0, 0.0, 0.0, 0.0, 0.0, 0.0, 0.0, 0.0, 0.0, 0.0, 0.0, 0.0, 0.0, 0.0, 0.0, 0.0, 0.0, 0.0, 0.0, 0.0, 0.0, 0.0, 0.0, 0.0, 0.0, 0.0, 0.0, 0.0, 0.0, 0.0, 0.0, 0.0, 0.0, 0.0, 0.0, 0.0, 0.0, 0.0, 0.0, 0.0, 0.0, 0.0, 0.0, 0.0, 0.0, 0.0, 0.0, 0.0, 0.0, 0.0, 0.0, 0.0, 0.0, 0.0, 0.0, 0.0, 0.0, 0.0, 0.0, 0.6562, 0.6265, 0.7992, 0.6265, 0.7992, 0.751, 0.6562, 0.751, 0.6562, 0.751, 0.7992, 0.751, 0.7992, 0.8755, 0.6562, 0.8755, 0.0, 0.0, 0.0, 0.0, 0.0, 0.0, 0.0, 0.0, 0.0, 0.0, 0.0, 0.0, 0.0, 0.0, 0.0, 0.0, 0.0, 0.0, 0.0, 0.0, 0.0, 0.0, 0.0, 0.0, 0.0, 0.0, 0.0, 0.0, 0.0, 0.0, 0.0, 0.0, 0.5695, 0.3735, 0.4266, 0.3735, 0.4266, 0.249, 0.5695, 0.249, 0.5695, 0.249, 0.4266, 0.249, 0.4266, 0.1245, 0.5695, 0.1245, 0.0, 0.0, 0.0, 0.0, 0.0, 0.0, 0.0, 0.0, 0.4266, 0.1245, 0.4266, 0.249, 0.3501, 0.249, 0.3501, 0.1245, 0.0, 0.0, 0.0, 0.0, 0.0, 0.0, 0.0, 0.0, 0.0, 0.0, 0.0, 0.0, 0.0, 0.0, 0.0, 0.0, 0.0, 0.0, 0.0, 0.0, 0.0, 0.0, 0.0, 0.0, 0.0, 0.0, 0.0, 0.0, 0.0, 0.0, 0.0, 0.0, 0.0, 0.0, 0.0, 0.0, 0.0, 0.0, 0.0, 0.0, 0.0, 0.0, 0.0, 0.0, 0.0, 0.0, 0.0, 0.0, 0.0, 0.0, 0.0, 0.0, 0.0, 0.0, 0.0, 0.0, 0.0, 0.0, 0.0, 0.0, 0.0, 0.0, 0.0, 0.0, 0.0, 0.0, 0.0, 0.0, 0.0, 0.0, 0.0, 0.0, 0.0, 0.0, 0.0, 0.0, 0.0, 0.0, 0.0, 0.0, 1.0, 0.48, 0.9057, 0.48, 0.9057, 0.3267, 1.0, 0.3267, 0.0, 0.0, 0.0, 0.0, 0.0, 0.0, 0.0, 0.0, 0.0, 0.0, 0.0, 0.0, 0.0, 0.0, 0.0, 0.0, 0.0, 0.0, 0.0, 0.0, 0.0, 0.0, 0.0, 0.0, 0.0, 0.0, 0.0, 0.0, 0.0, 0.0, 0.0, 0.0, 0.0, 0.0, 0.0, 0.0, 0.0, 0.0, 0.0, 0.0, 0.3829, 0.6251, 1.0, 0.6251, 1.0, 1.0, 0.671, 1.0, 0.0, 0.0, 0.0, 0.0, 0.0, 0.0, 0.0, 0.0, 0.0, 0.0, 0.0, 0.0, 0.0, 0.0, 0.0, 0.0, 0.9, 1.0, 0.9, 5.96e-08, 1.0, 2.384e-07, 1.0, 1.0, 0.0, 0.0, 0.0, 0.0, 0.0, 0.0, 0.0, 0.0, 0.0, 0.0, 0.0, 0.0, 0.0, 0.0, 0.0, 0.0, 0.0, 0.0, 0.0, 0.0, 0.0, 0.0, 0.0, 0.0, 0.0, 0.0, 0.0, 0.0, 0.0, 0.0, 0.0, 0.0, 0.0, 0.0, 0.0, 0.0, 0.0, 0.0, 0.0, 0.0, 0.0, 0.0, 0.0, 0.0, 0.0, 0.0, 0.0, 0.0, 0.0, 0.0, 0.0, 0.0, 0.0, 0.0, 0.0, 0.0, 0.0, 0.0, 0.0, 0.0, 0.0, 0.0, 0.0, 0.0, 0.0, 0.0, 0.0, 0.0, 0.0, 0.0, 0.0, 0.0, 0.3589, 0.6934, 0.4785, 0.6934, 0.4785, 0.8467, 0.3589, 0.8467, 0.0, 0.0, 0.0, 0.0, 0.0, 0.0, 0.0, 0.0, 0.0, 0.0, 0.0, 0.0, 0.0, 0.0, 0.0, 0.0, 0.0, 0.0, 0.0, 0.0, 0.0, 0.0, 0.0, 0.0, 0.0, 0.0, 0.0, 0.0, 0.0, 0.0, 0.0, 0.0, 0.0, 0.0, 0.0, 0.0, 0.0, 0.0, 0.0, 0.0, 0.0, 0.0, 0.0, 0.0, 0.0, 0.0, 0.0, 0.0, 0.0, 0.0, 0.0, 0.0, 0.0, 0.0, 0.0, 0.0, 0.0, 0.0, 0.0, 0.0, 0.0, 0.0, 0.0, 0.0, 0.0, 0.0, 0.0, 0.0, 0.0, 0.0, 0.0, 0.0, 0.0, 0.0, 0.0, 0.0, 0.0, 0.0, 0.0, 0.0, 0.0, 0.0, 0.0, 0.0, 0.0, 0.0, 0.0, 0.0, 0.0, 0.0, 0.0, 0.0, 0.0, 0.0, 0.0, 0.0, 0.9057, 0.48, 1.0, 0.48, 1.0, 0.48, 0.9057, 0.48, 0.0, 0.1733, 2.334e-08, 0.006684, 0.1572, 0.0, 0.1572, 0.1667, 0.5001, 0.5335, 0.5001, 0.0001098, 0.9999, 0.0001102, 0.9999, 0.5335, 0.0, 0.8467, 0.09431, 0.8467, 0.09431, 1.0, 0.0, 1.0, 0.2, 1.0, 0.3, 1.0, 0.3, 1.0, 0.2, 1.0, 0.3144, 0.0, 0.3144, 0.1667, 0.1572, 0.1733, 0.1572, 0.006683, 0.0, 0.0, 0.0, 0.0, 0.0, 0.0, 0.0, 0.0, 0.4716, 0.18, 0.4716, 0.3467, 0.3144, 0.34, 0.3144, 0.1733, 0.7, 1.192e-07, 0.6, 1.192e-07, 0.6, 1.192e-07, 0.7, 1.192e-07, 0.0, 0.0, 0.0, 0.0, 0.0, 0.0, 0.0, 0.0, 0.0, 0.0, 0.0, 0.0, 0.0, 0.0, 0.0, 0.0, 0.0, 0.0, 0.0, 0.0, 0.0, 0.0, 0.0, 0.0, 0.0, 0.0, 0.0, 0.0, 0.0, 0.0, 0.0, 0.0, 0.0, 0.0, 0.0, 0.0, 0.0, 0.0, 0.0, 0.0, 0.0, 0.0, 0.0, 0.0, 0.0, 0.0, 0.0, 0.0, 0.0, 0.0, 0.0, 0.0, 0.0, 0.0, 0.0, 0.0, 0.0, 0.0, 0.0, 0.0, 0.0, 0.0, 0.0, 0.0, 0.0, 0.0, 0.0, 0.0, 0.0, 0.0, 0.0, 0.0, 1.49e-07, 1.0, 0.0, 1.49e-07, 0.1, 3.278e-07, 0.1, 1.0, 0.1, 1.0, 0.1, 3.278e-07, 0.2, 0.0, 0.2, 1.0, 0.2, 1.0, 0.2, 0.0, 0.3, 1.788e-07, 0.3, 1.0, 0.3, 1.0, 0.3, 1.788e-07, 0.4, 1.788e-07, 0.4, 1.0, 0.4, 1.0, 0.4, 1.788e-07, 0.5, 1.788e-07, 0.5, 1.0, 0.5, 1.0, 0.5, 1.788e-07, 0.6, 1.192e-07, 0.6, 1.0, 0.6, 1.0, 0.6, 1.192e-07, 0.7, 1.192e-07, 0.7, 1.0, 0.7, 1.0, 0.7, 1.192e-07, 0.8, 1.788e-07, 0.8, 1.0, 0.8, 1.0, 0.8, 1.788e-07, 0.9, 5.96e-08, 0.9, 1.0, 0.4785, 0.6934, 0.3589, 0.6934, 0.3589, 0.6934, 0.4785, 0.6934, 0.4716, 0.6867, 0.4716, 0.52, 0.6288, 0.5267, 0.6288, 0.6934, 0.09431, 0.8467, 0.0, 0.8467, 0.0, 0.8467, 0.09431, 0.8467, 0.9057, 0.3267, 0.7861, 0.3267, 0.7861, 0.1733, 0.9057, 0.1733, 0.7861, 0.3267, 0.9057, 0.3267, 0.9057, 0.3267, 0.7861, 0.3267, 0.6288, 0.6934, 0.7485, 0.6934, 0.7485, 0.8467, 0.6288, 0.8467, 9.555e-08, 0.8039, 1.433e-07, 1.0, 1.433e-07, 1.0, 9.555e-08, 0.8039, 0.8804, 0.52, 0.9747, 0.52, 0.9747, 0.6733, 0.8804, 0.6733, 0.9747, 0.52, 0.8804, 0.52, 0.8804, 0.52, 0.9747, 0.52, 0.0, 0.0, 0.0, 0.0, 0.0, 0.0, 0.0, 0.0, 0.0, 0.0, 0.0, 0.0, 0.0, 0.0, 0.0, 0.0, 0.0, 0.0, 0.0, 0.0, 0.0, 0.0, 0.0, 0.0, 0.0, 0.0, 0.0, 0.0, 0.0, 0.0, 0.0, 0.0, 0.0, 0.0, 0.0, 0.0, 0.0, 0.0, 0.0, 0.0, 0.0, 0.0, 0.0, 0.0, 0.0, 0.0, 0.0, 0.0, 0.0, 0.0, 0.0, 0.0, 0.0, 0.0, 0.0, 0.0, 0.0, 0.0, 0.0, 0.0, 0.0, 0.0, 0.0, 0.0, 0.0, 0.0, 0.0, 0.0, 0.0, 0.0, 0.0, 0.0, 0.0, 0.0, 0.0, 0.0, 0.0, 0.0, 0.0, 0.0, 0.0, 0.0, 0.0, 0.0, 0.0, 0.0, 0.0, 0.0, 0.0, 0.0, 0.0, 0.0, 0.0, 0.0, 0.0, 0.0, 0.0, 0.0, 0.0, 0.0, 0.0, 0.0, 0.0, 0.0, 0.0, 0.0, 0.0, 0.0, 0.0, 0.0, 0.0, 0.0, 0.0, 0.0, 0.0, 0.0, 0.0, 0.0, 0.0, 0.0, 0.0, 0.0, 0.0, 0.0, 0.0, 0.0, 0.0, 0.0, 0.0, 0.0, 0.0, 0.0, 0.0, 0.0, 0.0, 0.0, 0.0, 0.0, 0.0, 0.0, 0.0, 0.0, 0.0, 0.0, 4.777e-07, 0.01971, 0.1241, 0.0, 0.1241, 0.1961, 2.389e-07, 0.2158, 2.389e-07, 0.2158, 0.1241, 0.1961, 0.1241, 0.3921, 4.3e-07, 0.4118, 4.3e-07, 0.4118, 0.1241, 0.3921, 0.1241, 0.5882, 0.0, 0.6079, 0.0, 0.6079, 0.1241, 0.5882, 0.1241, 0.7842, 9.555e-08, 0.8039, 9.555e-08, 0.8039, 0.1241, 0.7842, 0.1241, 0.9803, 1.433e-07, 1.0, 0.0, 0.0, 0.0, 0.0, 0.0, 0.0, 0.0, 0.0, 0.0, 0.0, 0.0, 0.0, 0.0, 0.0, 0.0, 0.0, 0.0, 0.0, 0.0, 0.0, 0.0, 0.0, 0.0, 0.0, 0.0, 0.0, 0.0, 0.0, 0.0, 0.0, 0.0, 0.0, 0.0, 0.0, 0.0, 0.0, 0.0, 0.0, 0.0, 0.0, 0.0, 0.0, 0.0, 0.0, 0.0, 0.0, 0.0, 0.0, 0.0, 0.0, 0.0, 0.0, 0.0, 0.0, 0.0, 0.0, 0.0, 0.0, 0.0, 0.0, 0.0, 0.0, 0.0, 0.0, 0.0, 0.0, 0.0, 0.0, 0.0, 0.0, 0.0, 0.0, 0.0, 0.0, 0.0, 0.0, 0.0, 0.0, 0.0, 0.0, 0.0, 0.0, 0.0, 0.0, 0.0, 0.0, 0.0, 0.0, 0.0, 0.0, 0.0, 0.0, 0.0, 0.0, 0.0, 0.0, 0.0, 0.0, 0.0, 0.0, 0.0, 0.0, 0.0, 0.0, 0.0, 0.0, 0.0, 0.0, 0.0, 0.0, 0.0, 0.0, 0.1196, 0.8467, 0.0, 0.8467, 2.801e-07, 0.6934, 0.1196, 0.6934, 0.3144, 0.5133, 0.3144, 0.3467, 0.4716, 0.3534, 0.4716, 0.52, 0.1572, 0.3534, 0.1572, 0.52, 9.335e-08, 0.5133, 0.0, 0.3467, 0.6288, 0.3467, 0.6288, 0.18, 0.7861, 0.1733, 0.7861, 0.34, 0.3772, 1.0, 0.2829, 1.0, 0.2829, 0.8467, 0.3772, 0.8467, 0.6288, 0.0, 0.6288, 0.1667, 0.4716, 0.1733, 0.4716, 0.006683, 0.7861, 0.0, 0.9057, 4.547e-08, 0.9057, 0.1533, 0.7861, 0.1533, 0.7861, 0.52, 0.8804, 0.52, 0.8804, 0.6733, 0.7861, 0.6733, 1.0, 0.3267, 0.9057, 0.3267, 0.9057, 0.1733, 1.0, 0.1733, 0.1196, 0.6934, 0.2393, 0.6934, 0.2393, 0.8467, 0.1196, 0.8467, 0.7861, 0.3534, 0.7861, 0.52, 0.6288, 0.5133, 0.6288, 0.3467, 0.1572, 0.6867, 0.1572, 0.52, 0.3144, 0.5267, 0.3144, 0.6934, 0.6288, 0.1733, 0.6288, 0.006683, 0.7861, 0.0, 0.7861, 0.1667, 0.8681, 0.6934, 0.9624, 0.6934, 0.9624, 0.8467, 0.8681, 0.8467, 0.7485, 0.6934, 0.8681, 0.6934, 0.8681, 0.8467, 0.7485, 0.8467, 0.09431, 0.8467, 0.1886, 0.8467, 0.1886, 1.0, 0.09431, 1.0, 0.1572, 0.18, 0.1572, 0.3467, 1.4e-07, 0.34, 0.0, 0.1733, 0.3589, 0.8467, 0.2393, 0.8467, 0.2393, 0.6934, 0.3589, 0.6934, 0.3144, 0.6867, 0.3144, 0.52, 0.4716, 0.5267, 0.4716, 0.6934, 0.0, 0.6934, 1.4e-07, 0.5267, 0.1572, 0.52, 0.1572, 0.6867, 1.0, 0.1533, 0.9057, 0.1533, 0.9057, 0.0, 1.0, 9.095e-08, 0.4785, 0.6934, 0.5981, 0.6934, 0.5981, 0.8467, 0.4785, 0.8467, 0.2829, 1.0, 0.1886, 1.0, 0.1886, 0.8467, 0.2829, 0.8467, 0.7861, 0.3267, 0.9057, 0.3267, 0.9057, 0.48, 0.7861, 0.48, 0.7861, 0.52, 0.7861, 0.6867, 0.6288, 0.6934, 0.6288, 0.5267, 0.3144, 0.1733, 0.3144, 0.006683, 0.4716, 0.0, 0.4716, 0.1667, 0.3144, 0.3534, 0.3144, 0.52, 0.1572, 0.5133, 0.1572, 0.3467, 0.4716, 0.52, 0.4716, 0.3534, 0.6288, 0.3467, 0.6288, 0.5133, 0.3144, 0.18, 0.3144, 0.3467, 0.1572, 0.34, 0.1572, 0.1733, 0.4716, 0.3467, 0.4716, 0.18, 0.6288, 0.1733, 0.6288, 0.34, 0.0, 0.0, 0.0, 0.0, 0.0, 0.0, 0.0, 0.0, 0.0, 0.0, 0.0, 0.0, 0.0, 0.0, 0.0, 0.0, 0.0, 0.0, 0.0, 0.0, 0.0, 0.0, 0.0, 0.0, 0.0, 0.0, 0.0, 0.0, 0.0, 0.0, 0.0, 0.0, 0.0, 0.0, 0.0, 0.0, 0.0, 0.0, 0.0, 0.0, 0.0, 0.0, 0.0, 0.0, 0.0, 0.0, 0.0, 0.0, 0.0, 0.0, 0.0, 0.0, 0.0, 0.0, 0.0, 0.0, 0.0, 0.0, 0.0, 0.0, 0.0, 0.0, 0.0, 0.0, 0.0, 0.0, 0.0, 0.0, 0.0, 0.0, 0.0, 0.0, 0.0, 0.0, 0.0, 0.0, 0.0, 0.0, 0.0, 0.0, 0.0, 0.0, 0.0, 0.0, 0.0, 0.0, 0.0, 0.0, 0.0, 0.0, 0.0, 0.0, 0.0, 0.0, 0.0, 0.0, 0.0, 0.0, 0.0, 0.0, 0.0, 0.0, 0.0, 0.0, 0.0, 0.0, 0.0, 0.0, 0.0, 0.0, 0.0, 0.0, 0.0, 0.0, 0.0, 0.0, 0.0, 0.0, 0.0, 0.0, 0.0, 0.0, 0.0, 0.0, 0.0, 0.0, 0.0, 0.0, 0.0, 0.0, 0.0, 0.0, 0.0, 0.0, 0.0, 0.0, 0.0, 0.0, 0.0, 0.0, 0.0, 0.0, 0.0, 0.0, 0.0, 0.0, 0.0, 0.0, 0.0, 0.0, 0.0, 0.0, 0.0, 0.0, 0.0, 0.0, 0.0, 0.0, 0.0, 0.0, 0.0, 0.0, 0.0, 0.0, 0.0, 0.0, 0.0, 0.0, 0.0, 0.0, 0.0, 0.0, 0.0, 0.0, 0.0, 0.0, 0.0, 0.0, 0.0, 0.0, 0.0, 0.0, 0.0, 0.0, 0.0, 0.0, 0.0, 0.0, 0.0, 0.0, 0.0, 0.0, 0.0, 0.0, 0.0, 0.0, 0.0, 0.0, 0.0, 0.0, 0.0, 0.0, 0.0, 0.0, 0.0, 0.0, 0.0, 0.0, 0.0, 0.0, 0.0, 0.0, 0.0, 0.0, 0.0, 0.0, 0.0, 0.0, 0.0, 0.0, 0.0, 0.0, 0.0, 0.0, 0.0, 0.0, 0.0, 0.0, 0.0, 0.0, 0.0, 0.0, 0.0, 0.0, 0.0, 0.0, 0.0, 0.0, 0.0, 0.0, 0.0, 0.0, 0.0, 0.0, 0.0, 0.0, 0.0, 0.0, 0.0, 0.0, 0.0, 0.0, 0.0, 0.0, 0.0, 0.0, 0.0, 0.0, 0.0, 0.0, 0.0, 0.0, 0.0, 0.0, 0.2125, 0.6661, 0.3829, 0.6251, 0.671, 1.0, 0.2125, 1.0, 0.0, 0.0, 0.0, 0.0, 0.0, 0.0, 0.0, 0.0, 0.0, 0.0, 0.0, 0.0, 0.0, 0.0, 0.0, 0.0, 0.2125, 0.3334, 0.2125, 0.0007569, 0.3829, 0.0007569, 0.3829, 0.3129, 0.0, 0.0, 0.0, 0.0, 0.0, 0.0, 0.0, 0.0, 0.0, 0.0, 0.0, 0.0, 0.0, 0.0, 0.0, 0.0, 0.0, 0.0, 0.0, 0.0, 0.0, 0.0, 0.0, 0.0, 0.0, 0.0, 0.0, 0.0, 0.0, 0.0, 0.0, 0.0, 0.0, 0.0, 0.0, 0.0, 0.0, 0.0, 0.0, 0.0, 0.8093, 0.4978, 0.8093, 0.3388, 0.8219, 0.0028, 0.8219, 0.4978, 0.5, 0.7348, 0.6466, 0.6853, 0.995, 0.8197, 0.5, 0.8197, 0.341, 0.4369, 0.341, 0.6853, 0.00498, 0.8197, 0.004982, 0.4978, 0.6466, 0.4369, 0.6466, 0.1885, 0.995, 0.1759, 0.995, 0.4978, 0.341, 0.6853, 0.5, 0.7348, 0.5, 0.8197, 0.00498, 0.8197, 0.8093, 0.6444, 0.8093, 0.4978, 0.8219, 0.4978, 0.8219, 0.9928, 0.0, 0.0, 0.0, 0.0, 0.0, 0.0, 0.0, 0.0, 0.0, 0.0, 0.0, 0.0, 0.0, 0.0, 0.0, 0.0, 0.0, 0.0, 0.0, 0.0, 0.0, 0.0, 0.0, 0.0, 0.2125, 0.6661, 0.2125, 0.3334, 0.3829, 0.3129, 0.3829, 0.6251, 0.0, 0.0, 0.0, 0.0, 0.0, 0.0, 0.0, 0.0, 0.0, 0.0, 0.0, 0.0, 0.0, 0.0, 0.0, 0.0, 0.0, 0.0, 0.0, 0.0, 0.0, 0.0, 0.0, 0.0, 0.0, 0.0, 0.0, 0.0, 0.0, 0.0, 0.0, 0.0, 0.0, 0.0, 0.0, 0.0, 0.0, 0.0, 0.0, 0.0, 0.0, 0.0, 0.0, 0.0, 0.0, 0.0, 0.0, 0.0, 0.0, 0.0, 0.0, 0.0, 0.0, 0.0, 0.0, 0.0, 0.7992, 0.4978, 0.7992, 0.3562, 0.8093, 0.3388, 0.8093, 0.4978, 0.3584, 0.6767, 0.5, 0.7247, 0.5, 0.7348, 0.341, 0.6853, 0.0, 0.0, 0.0, 0.0, 0.0, 0.0, 0.0, 0.0, 0.0, 0.0, 0.0, 0.0, 0.0, 0.0, 0.0, 0.0, 0.7992, 0.6394, 0.7992, 0.4978, 0.8093, 0.4978, 0.8093, 0.6444, 0.5, 0.7247, 0.6416, 0.6767, 0.6466, 0.6853, 0.5, 0.7348, 0.0, 0.0, 0.0, 0.0, 0.0, 0.0, 0.0, 0.0, 0.0, 0.0, 0.0, 0.0, 0.0, 0.0, 0.0, 0.0, 0.0, 0.0, 0.0, 0.0, 0.0, 0.0, 0.0, 0.0, 0.0, 0.0, 0.0, 0.0, 0.0, 0.0, 0.0, 0.0, 0.0, 0.0, 0.0, 0.0, 0.0, 0.0, 0.0, 0.0, 0.0, 0.0, 0.0, 0.0, 0.0, 0.0, 0.0, 0.0, 0.0, 0.0, 0.0, 0.0, 0.0, 0.0, 0.0, 0.0, 0.0, 0.0, 0.0, 0.0, 0.0, 0.0, 0.0, 0.0, 0.0, 0.0, 0.0, 0.0, 0.0, 0.0, 0.0, 0.0, 0.0, 0.0, 0.0, 0.0, 0.0, 0.0, 0.0, 0.0, 0.0, 0.0, 0.0, 0.0, 0.0, 0.0, 0.0, 0.0, 0.0, 0.0, 0.0, 0.0, 0.0, 0.0, 0.0, 0.0, 0.0, 0.0, 0.0, 0.0, 0.0, 0.0, 0.0, 0.0, 0.0, 0.0, 0.0, 0.0, 0.0, 0.0, 0.0, 0.0, 0.6466, 0.6853, 0.6466, 0.4369, 0.995, 0.4978, 0.995, 0.8197, 0.341, 0.1885, 0.341, 0.4369, 0.004982, 0.4978, 0.004983, 0.1759, 0.0, 0.0, 0.0, 0.0, 0.0, 0.0, 0.0, 0.0, 0.0, 0.0, 0.0, 0.0, 0.0, 0.0, 0.0, 0.0, 0.0, 0.0, 0.0, 0.0, 0.0, 0.0, 0.0, 0.0, 0.0, 0.0, 0.0, 0.0, 0.0, 0.0, 0.0, 0.0, 0.5217, 0.479, 0.5217, 0.8653, 0.0001757, 0.8653, 0.0001756, 0.479, 0.0, 0.0, 0.0, 0.0, 0.0, 0.0, 0.0, 0.0, 0.0, 0.0, 0.0, 0.0, 0.0, 0.0, 0.0, 0.0, 0.0, 0.0, 0.0, 0.0, 0.0, 0.0, 0.0, 0.0, 0.9998, 0.479, 0.9998, 0.8214, 0.5221, 0.8214, 0.5221, 0.479, 0.0, 0.0, 0.0, 0.0, 0.0, 0.0, 0.0, 0.0, 0.0, 0.0, 0.0, 0.0, 0.0, 0.0, 0.0, 0.0, 0.0, 0.0, 0.0, 0.0, 0.0, 0.0, 0.0, 0.0, 0.904, 0.0001756, 0.904, 0.4252, 0.4436, 0.4252, 0.4436, 0.0001756, 0.0, 0.0, 0.0, 0.0, 0.0, 0.0, 0.0, 0.0, 0.0, 0.0, 0.0, 0.0, 0.0, 0.0, 0.0, 0.0, 0.0, 0.0, 0.0, 0.0, 0.0, 0.0, 0.0, 0.0, 0.0001756, 0.0001756, 0.4432, 0.0001756, 0.4432, 0.4786, 0.0001757, 0.4786, 0.0, 0.0, 0.0, 0.0, 0.0, 0.0, 0.0, 0.0, 0.0, 0.0, 0.0, 0.0, 0.0, 0.0, 0.0, 0.0, 0.0, 0.0, 0.0, 0.0, 0.0, 0.0, 0.0, 0.0, 0.7247, 0.3074, 0.7247, 0.6023, 0.6877, 0.6128, 0.6877, 0.3064, 0.02503, 0.3055, 0.02503, 0.6004, 0.0, 0.6128, 2.308e-08, 0.3064, 0.9419, 0.3064, 0.9419, 0.6128, 0.8837, 0.6128, 0.8837, 0.3064, 0.3539, 0.3064, 0.3539, 5.101e-08, 0.4441, 3.723e-08, 0.5208, 0.04923, 0.5208, 0.3064, 1.0, 2.55e-07, 1.0, 0.3064, 0.9419, 0.3064, 0.9419, 0.04099, 0.9659, 1.802e-07, 0.5208, 0.6128, 0.5208, 0.3064, 0.6877, 0.3064, 0.6877, 0.6128, 0.1895, 0.05237, 0.06234, 0.05237, 0.02503, 0.01051, 0.1163, 0.01051, 0.1895, 0.04381, 0.02503, 0.01051, 0.02503, 0.3055, 2.308e-08, 0.3064, 2.308e-08, 0.0, 0.7247, 0.01241, 0.7247, 0.3074, 0.6877, 0.3064, 0.6877, 0.0, 0.0249, 0.902, 0.04087, 0.8749, 0.04087, 0.9756, 0.0249, 1.0, 0.3166, 0.2636, 0.3166, 0.05237, 0.3539, 0.01051, 0.3539, 0.3055, 0.06234, 0.05237, 0.06234, 0.2636, 0.04914, 0.2784, 0.04921, 0.2699, 0.03545, 0.2718, 0.03457, 0.2948, 0.02503, 0.3055, 0.02503, 0.01051, 0.06234, 0.2636, 0.3166, 0.2636, 0.3539, 0.3055, 0.05533, 0.3055, 0.04914, 0.2784, 0.3059, 0.5466, 0.3059, 0.3593, 0.3539, 0.3055, 0.3539, 0.6004, 0.07303, 0.3593, 0.07303, 0.5466, 0.02503, 0.6004, 0.02503, 0.3055, 0.03432, 0.3159, 0.0334, 0.3415, 0.04998, 0.3434, 0.05006, 0.3335, 0.07303, 0.5466, 0.3059, 0.5466, 0.3539, 0.6004, 0.02503, 0.6004, 0.3059, 0.3593, 0.07303, 0.3593, 0.05006, 0.3335, 0.05533, 0.3055, 0.3539, 0.3055, 0.8679, 0.571, 0.8679, 0.3386, 0.8837, 0.3074, 0.8837, 0.6023, 0.7405, 0.3386, 0.7405, 0.571, 0.7247, 0.6023, 0.7247, 0.3074, 0.7279, 0.3139, 0.7283, 0.3288, 0.7334, 0.329, 0.7333, 0.3245, 0.0249, 0.7373, 0.0, 0.7015, 0.0, 0.6128, 0.0249, 0.6463, 0.8679, 0.3386, 0.7405, 0.3386, 0.7333, 0.3245, 0.7361, 0.3074, 0.8837, 0.3074, 0.8704, 0.03875, 0.738, 0.03875, 0.7247, 0.01241, 0.8837, 0.01241, 0.8704, 0.281, 0.8704, 0.03875, 0.8837, 0.01241, 0.8837, 0.3074, 0.738, 0.03875, 0.738, 0.281, 0.7324, 0.2921, 0.7323, 0.2829, 0.7271, 0.2834, 0.7275, 0.3017, 0.7247, 0.3074, 0.7247, 0.01241, 0.738, 0.281, 0.8704, 0.281, 0.8837, 0.3074, 0.7361, 0.3074, 0.7324, 0.2921, 0.3172, 0.5882, 0.1241, 0.5882, 0.1241, 0.3921, 0.3172, 0.3921, 0.5102, 0.5882, 0.3172, 0.5882, 0.3172, 0.3921, 0.5102, 0.3921, 1.0, 0.3921, 0.8069, 0.3921, 0.8069, 0.1961, 1.0, 0.1961, 0.8069, 0.3921, 0.6139, 0.3921, 0.6139, 0.1961, 0.8069, 0.1961, 0.7033, 0.5882, 0.5102, 0.5882, 0.5102, 0.3921, 0.7033, 0.3921, 0.369, 0.3921, 0.1241, 0.3921, 0.1241, 0.1961, 0.369, 0.1961, 0.6139, 0.3921, 0.369, 0.3921, 0.369, 0.1961, 0.6139, 0.1961, 0.369, 6.419e-07, 0.6139, 0.0, 0.6139, 0.1961, 0.369, 0.1961, 0.6139, 4.28e-07, 0.8588, 0.0, 0.8588, 0.1961, 0.6139, 0.1961, 0.369, 0.1961, 0.1241, 0.1961, 0.1241, 8.559e-07, 0.369, 0.0, 4.3e-07, 0.4118, 0.0, 0.6079, 0.0, 0.6079, 4.3e-07, 0.4118, 0.0, 0.8467, 0.1196, 0.8467, 0.1196, 0.8467, 0.0, 0.8467, 0.2829, 1.0, 0.3772, 1.0, 0.3772, 1.0, 0.2829, 1.0, 0.9057, 4.547e-08, 0.7861, 0.0, 0.7861, 0.0, 0.9057, 4.547e-08, 0.9, 5.96e-08, 0.8, 1.788e-07, 0.8, 1.788e-07, 0.9, 5.96e-08, 0.0, 0.0, 0.0, 0.0, 0.0, 0.0, 0.0, 0.0, 0.4, 1.0, 0.5, 1.0, 0.5, 1.0, 0.4, 1.0, 0.9057, 0.3267, 1.0, 0.3267, 1.0, 0.3267, 0.9057, 0.3267, 4.777e-07, 0.01971, 2.389e-07, 0.2158, 2.389e-07, 0.2158, 4.777e-07, 0.01971, 0.2393, 0.6934, 0.1196, 0.6934, 0.1196, 0.6934, 0.2393, 0.6934, 0.9624, 0.6934, 0.8681, 0.6934, 0.8681, 0.6934, 0.9624, 0.6934, 0.8681, 0.6934, 0.7485, 0.6934, 0.7485, 0.6934, 0.8681, 0.6934, 0.0001098, 0.6767, 0.0001098, 0.0001098, 0.4999, 0.0001106, 0.4999, 0.6767, 0.0, 0.0, 0.0, 0.0, 0.0, 0.0, 0.0, 0.0, 0.6, 1.0, 0.7, 1.0, 0.7, 1.0, 0.6, 1.0, 0.1886, 0.8467, 0.09431, 0.8467, 0.09431, 0.8467, 0.1886, 0.8467, 0.2393, 0.8467, 0.3589, 0.8467, 0.3589, 0.8467, 0.2393, 0.8467, 0.9057, 0.1533, 1.0, 0.1533, 1.0, 0.1533, 0.9057, 0.1533, 0.5981, 0.6934, 0.4785, 0.6934, 0.4785, 0.6934, 0.5981, 0.6934, 0.0, 0.0, 0.0, 0.0, 0.0, 0.0, 0.0, 0.0, 0.8, 1.0, 0.9, 1.0, 0.9, 1.0, 0.8, 1.0, 0.1886, 1.0, 0.2829, 1.0, 0.2829, 1.0, 0.1886, 1.0, 0.9057, 0.3267, 0.7861, 0.3267, 0.7861, 0.3267, 0.9057, 0.3267, 0.1, 3.278e-07, 0.0, 1.49e-07, 0.0, 1.49e-07, 0.1, 3.278e-07, 0.0, 0.0, 0.0, 0.0, 0.0, 0.0, 0.0, 0.0, 0.3, 1.788e-07, 0.2, 0.0, 0.2, 0.0, 0.3, 1.788e-07, 0.0, 0.0, 0.0, 0.0, 0.0, 0.0, 0.0, 0.0, 0.5, 1.788e-07, 0.4, 1.788e-07, 0.4, 1.788e-07, 0.5, 1.788e-07, 0.0, 0.0, 0.0, 0.0, 0.0, 0.0, 0.0, 0.0, 1.49e-07, 1.0, 0.1, 1.0, 0.1, 1.0, 1.49e-07, 1.0, 0.5298, 0.3866, 0.5274, 0.3963, 0.517, 0.3913, 0.5193, 0.3877, 0.5225, 0.4228, 0.4986, 0.4137, 0.5156, 0.4053, 0.5198, 0.4062, 0.7275, 0.3017, 0.7289, 0.3074, 0.7247, 0.3074, 0.5034, 0.3787, 0.5212, 0.3629, 0.5257, 0.3787, 0.5193, 0.3877, 0.4986, 0.3919, 0.5002, 0.3843, 0.517, 0.3913, 0.516, 0.3961, 0.5284, 0.421, 0.5225, 0.4228, 0.5198, 0.4062, 0.5218, 0.4045, 0.7289, 0.3074, 0.7279, 0.3139, 0.7247, 0.3074, 0.5218, 0.4045, 0.5198, 0.4062, 0.5156, 0.4053, 0.516, 0.3961, 0.5193, 0.3877, 0.5257, 0.3787, 0.5307, 0.3822, 0.5298, 0.3866, 0.5274, 0.3963, 0.5218, 0.4045, 0.516, 0.3961, 0.517, 0.3913, 0.5483, 0.3845, 0.5445, 0.4046, 0.5274, 0.3963, 0.5298, 0.3866, 0.5212, 0.3629, 0.5422, 0.3718, 0.5307, 0.3822, 0.5257, 0.3787, 0.4986, 0.4137, 0.4986, 0.3919, 0.516, 0.3961, 0.5156, 0.4053, 0.5002, 0.3843, 0.5034, 0.3787, 0.5193, 0.3877, 0.517, 0.3913, 0.5445, 0.4046, 0.5284, 0.421, 0.5218, 0.4045, 0.5274, 0.3963, 0.5422, 0.3718, 0.5483, 0.3845, 0.5298, 0.3866, 0.5307, 0.3822, 0.4697, 0.3791, 0.472, 0.3732, 0.4831, 0.3732, 0.4858, 0.3929, 0.4914, 0.3664, 0.4985, 0.3921, 0.4858, 0.3929, 0.4831, 0.3732, 0.4868, 0.44, 0.462, 0.4405, 0.4688, 0.4297, 0.4776, 0.431, 0.4985, 0.4033, 0.4964, 0.4146, 0.4842, 0.4123, 0.4858, 0.4025, 0.03457, 0.2948, 0.03656, 0.3055, 0.02503, 0.3055, 0.4584, 0.3712, 0.469, 0.3629, 0.472, 0.3732, 0.4697, 0.3791, 0.03656, 0.3055, 0.03432, 0.3159, 0.02503, 0.3055, 0.4842, 0.4123, 0.4776, 0.431, 0.4688, 0.4297, 0.4665, 0.4238, 0.4665, 0.4238, 0.4646, 0.4018, 0.4858, 0.4025, 0.4842, 0.4123, 0.4646, 0.4018, 0.4697, 0.3791, 0.4858, 0.3929, 0.4858, 0.4025, 0.4517, 0.4009, 0.4584, 0.3712, 0.4697, 0.3791, 0.4646, 0.4018, 0.4964, 0.4146, 0.4868, 0.44, 0.4776, 0.431, 0.4842, 0.4123, 0.469, 0.3629, 0.4914, 0.3664, 0.4831, 0.3732, 0.472, 0.3732, 0.4985, 0.3921, 0.4985, 0.4033, 0.4858, 0.4025, 0.4858, 0.3929, 0.4547, 0.4299, 0.4517, 0.4009, 0.4646, 0.4018, 0.4665, 0.4238, 0.462, 0.4405, 0.4547, 0.4299, 0.4665, 0.4238, 0.4688, 0.4297, 0.0249, 0.9483, 0.0, 0.9149, 0.0, 0.8262, 0.0249, 0.8573, 0.9179, 7.485e-08, 0.9419, 0.04099, 0.9419, 0.3064, 0.8837, 0.3064, 0.8837, 0.0, 0.8042, 0.571, 0.8679, 0.571, 0.8837, 0.6023, 0.8358, 0.6023, 0.8042, 0.5743, 1.0, 0.3064, 1.0, 0.6128, 0.9419, 0.6128, 0.9419, 0.3064, 0.0249, 0.8573, 0.0249, 0.7973, 0.0249, 0.8074, 0.0249, 0.7973, 0.0, 0.7639, 0.0249, 0.8074, 0.0, 0.7015, 0.0, 0.7639, 0.007902, 0.7745, 0.0, 0.7639, 0.0249, 0.7973, 0.007902, 0.7745, 0.0, 0.7015, 0.0249, 0.7373, 0.0249, 0.7973, 0.0, 0.7639, 0.0, 0.7639, 0.0249, 0.7973, 0.0249, 0.8573, 0.0, 0.8262, 0.7405, 0.571, 0.8042, 0.571, 0.8042, 0.5743, 0.7726, 0.6023, 0.7247, 0.6023, 0.3539, 0.6128, 0.3539, 0.3064, 0.5208, 0.3064, 0.5208, 0.6128, 0.3166, 0.05237, 0.1895, 0.05237, 0.1895, 0.04381, 0.2626, 0.01051, 0.3539, 0.01051, 0.5208, 0.3064, 0.5208, 0.04923, 0.5976, 1.378e-08, 0.6877, 0.0, 0.6877, 0.3064, 0.1163, 0.01051, 0.1895, 0.01051, 0.1895, 0.04381, 0.1895, 0.01051, 0.1895, 0.02307, 0.1895, 0.04381, 0.0249, 0.7352, 0.0249, 0.8186, 0.03924, 0.7967, 0.0249, 0.8186, 0.0249, 0.8186, 0.03924, 0.7967, 0.04087, 0.8749, 0.0249, 0.902, 0.0249, 0.8186, 0.04087, 0.7942, 0.04087, 0.7942, 0.0249, 0.8186, 0.0249, 0.7352, 0.04087, 0.7135, 0.0249, 0.6372, 0.04087, 0.6128, 0.04087, 0.7135, 0.0249, 0.7352])
me_cube_001.materials.append(mat_material_002)
me_cube_001.materials.append(mat_material_003)
me_cube_001.use_remesh_preserve_volume = False
me_cube_001.use_remesh_preserve_attributes = False
me_cube_001.use_mirror_vertex_groups = False
me_cube_001.update()

# ---- objects
ob_cube_001 = bpy.data.objects.new('Cube.001', me_cube_003)
ob_cube = bpy.data.objects.new('Cube', me_cube_001)
ob_lamp = bpy.data.objects.new('Lamp', light_lamp)
ob_camera = bpy.data.objects.new('Camera', cam_camera)

# ---- transforms, parenting, visibility, modifiers, constraints
ob_cube_001.location = (0.0, -4.539, 0.0)
ob_cube_001.scale = (2.286, 1.474, 2.09)
ob_cube_001.lineart.crease_threshold = 0.0
_m = ob_cube_001.modifiers.new('Array', 'ARRAY')
_m.count = 10
_m.use_constant_offset = True
_m.constant_offset_displace = (0.8, 0.0, 0.25)
_m.use_relative_offset = False
_m.relative_offset_displace = (1.0, 0.0, 1.0)
_m = ob_cube_001.modifiers.new('Mirror', 'MIRROR')
ob_cube.location = (0.0, -4.539, 0.0)
ob_cube.scale = (2.286, 1.474, 2.09)
ob_cube.lineart.crease_threshold = 0.0
_m = ob_cube.modifiers.new('Mirror', 'MIRROR')
_m.use_clip = True
ob_lamp.location = (12.1, 8.742, 5.904)
ob_lamp.rotation_euler = (0.6503, 0.05522, 1.866)
ob_lamp.lock_rotations_4d = False
ob_lamp.empty_display_type = 'ARROWS'
ob_lamp.color = (0.0, 0.0, 0.0, 0.0)
ob_lamp.lineart.crease_threshold = 0.0
ob_camera.location = (7.481, -6.508, 5.344)
ob_camera.rotation_euler = (1.109, 0.0, 0.8149)
ob_camera.lock_rotations_4d = False
ob_camera.empty_display_type = 'ARROWS'
ob_camera.color = (0.0, 0.0, 0.0, 0.0)
ob_camera.display_type = 'WIRE'
ob_camera.lineart.crease_threshold = 0.0

# ---- collection membership
col_collection_1.objects.link(ob_cube_001)
col_collection_1.objects.link(ob_cube)
col_collection_1.objects.link(ob_lamp)
col_collection_1.objects.link(ob_camera)

# ---- scene / render settings (as saved in the file)
scene.camera = ob_camera
scene.frame_start = 1; scene.frame_end = 250; scene.frame_set(0)
scene.render.engine = 'BLENDER_EEVEE_NEXT'
scene.render.resolution_percentage = 50
scene.render.dither_intensity = 0.0
scene.cycles.use_denoising = False
scene.cycles.samples = 128
scene.cycles.sampling_pattern = 'TABULATED_SOBOL'
scene.cycles.use_adaptive_sampling = False
scene.cycles.use_light_tree = False
scene.cycles.blur_glossy = 0.0
scene.cycles.sample_clamp_indirect = 0.0
scene.view_settings.view_transform = 'Standard'
bpy.context.view_layer.update()
